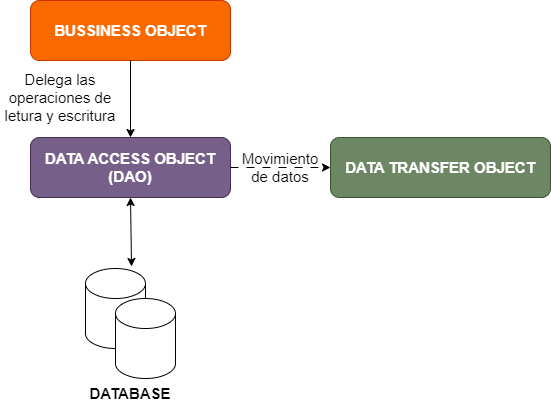

The diagram above was exported from draw.io. Its source (the exported page's mxGraphModel, read from the mxfile embedded in the PNG):
<mxGraphModel dx="668" dy="795" grid="1" gridSize="10" guides="1" tooltips="1" connect="1" arrows="1" fold="1" page="1" pageScale="1" pageWidth="850" pageHeight="1100" background="#ffffff" math="0" shadow="0">
  <root>
    <mxCell id="0" />
    <mxCell id="1" parent="0" />
    <mxCell id="3" value="&lt;b&gt;&lt;font color=&quot;#ffffff&quot; style=&quot;font-size: 15px;&quot;&gt;BUSSINESS OBJECT&lt;/font&gt;&lt;/b&gt;" style="rounded=1;whiteSpace=wrap;html=1;fillColor=#fa6800;fontColor=#000000;strokeColor=#C73500;" vertex="1" parent="1">
      <mxGeometry x="100" y="253" width="200" height="60" as="geometry" />
    </mxCell>
    <mxCell id="4" value="&lt;font style=&quot;font-size: 15px;&quot;&gt;&lt;b&gt;DATA ACCESS OBJECT (DAO)&lt;/b&gt;&lt;/font&gt;" style="rounded=1;whiteSpace=wrap;html=1;fillColor=#76608a;fontColor=#ffffff;strokeColor=#432D57;" vertex="1" parent="1">
      <mxGeometry x="100" y="390" width="200" height="60" as="geometry" />
    </mxCell>
    <mxCell id="8" value="" style="group" vertex="1" connectable="0" parent="1">
      <mxGeometry x="155" y="521" width="90" height="110" as="geometry" />
    </mxCell>
    <mxCell id="7" value="" style="shape=cylinder3;whiteSpace=wrap;html=1;boundedLbl=1;backgroundOutline=1;size=15;" vertex="1" parent="8">
      <mxGeometry width="60" height="80" as="geometry" />
    </mxCell>
    <mxCell id="6" value="" style="shape=cylinder3;whiteSpace=wrap;html=1;boundedLbl=1;backgroundOutline=1;size=15;" vertex="1" parent="8">
      <mxGeometry x="30" y="30" width="60" height="80" as="geometry" />
    </mxCell>
    <mxCell id="9" value="&lt;font color=&quot;#000000&quot;&gt;&lt;b&gt;DATABASE&lt;/b&gt;&lt;/font&gt;" style="text;html=1;strokeColor=none;fillColor=none;align=center;verticalAlign=middle;whiteSpace=wrap;rounded=0;fontSize=15;fontColor=#FFFFFF;" vertex="1" parent="1">
      <mxGeometry x="170" y="631" width="60" height="30" as="geometry" />
    </mxCell>
    <mxCell id="10" value="" style="endArrow=classic;html=1;fontSize=15;fontColor=#000000;strokeColor=#000000;entryX=0.5;entryY=0;entryDx=0;entryDy=0;exitX=0.5;exitY=1;exitDx=0;exitDy=0;" edge="1" parent="1" source="3" target="4">
      <mxGeometry width="50" height="50" relative="1" as="geometry">
        <mxPoint x="180" y="440" as="sourcePoint" />
        <mxPoint x="230" y="390" as="targetPoint" />
      </mxGeometry>
    </mxCell>
    <mxCell id="11" value="" style="endArrow=classic;startArrow=classic;html=1;strokeColor=#000000;fontSize=15;fontColor=#000000;exitX=0.5;exitY=1;exitDx=0;exitDy=0;entryX=0.767;entryY=-0.025;entryDx=0;entryDy=0;entryPerimeter=0;" edge="1" parent="1" source="4" target="7">
      <mxGeometry width="50" height="50" relative="1" as="geometry">
        <mxPoint x="180" y="440" as="sourcePoint" />
        <mxPoint x="200" y="500" as="targetPoint" />
      </mxGeometry>
    </mxCell>
    <mxCell id="12" value="&lt;font style=&quot;font-size: 15px;&quot;&gt;&lt;b&gt;DATA TRANSFER OBJECT&lt;/b&gt;&lt;/font&gt;" style="rounded=1;whiteSpace=wrap;html=1;fillColor=#6d8764;fontColor=#ffffff;strokeColor=#3A5431;" vertex="1" parent="1">
      <mxGeometry x="400" y="390" width="220" height="60" as="geometry" />
    </mxCell>
    <mxCell id="13" value="" style="endArrow=classic;html=1;strokeColor=#000000;fontSize=15;fontColor=#000000;exitX=1;exitY=0.5;exitDx=0;exitDy=0;entryX=0;entryY=0.5;entryDx=0;entryDy=0;dashed=1;dashPattern=8 8;startArrow=none;" edge="1" parent="1" source="4" target="12">
      <mxGeometry width="50" height="50" relative="1" as="geometry">
        <mxPoint x="390" y="420" as="sourcePoint" />
        <mxPoint x="400" y="390" as="targetPoint" />
      </mxGeometry>
    </mxCell>
    <mxCell id="14" value="Delega las operaciones de letura y escritura" style="text;html=1;strokeColor=none;fillColor=none;align=center;verticalAlign=middle;whiteSpace=wrap;rounded=0;fontSize=15;fontColor=#000000;" vertex="1" parent="1">
      <mxGeometry x="70" y="335" width="120" height="30" as="geometry" />
    </mxCell>
    <mxCell id="17" value="Movimiento de datos" style="text;html=1;strokeColor=none;fillColor=none;align=center;verticalAlign=middle;whiteSpace=wrap;rounded=0;fontSize=15;fontColor=#000000;" vertex="1" parent="1">
      <mxGeometry x="310" y="405" width="80" height="30" as="geometry" />
    </mxCell>
  </root>
</mxGraphModel>